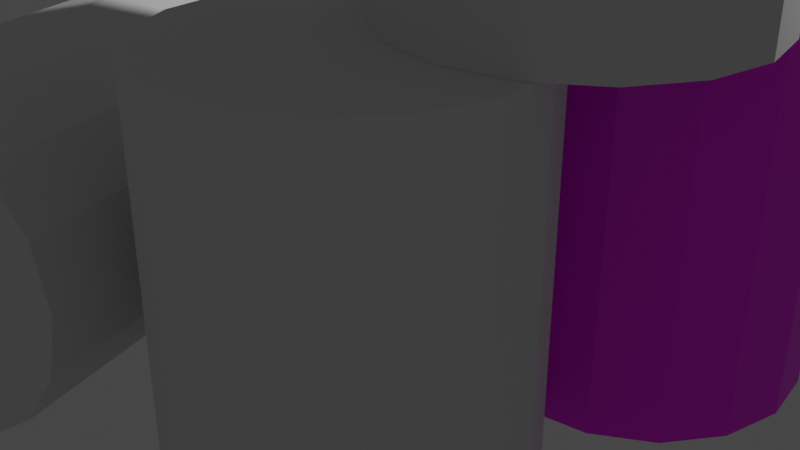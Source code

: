 # Source: 1_-_Achmad_Rafidani_Aufar_-_model.blend  (saved by Blender 2.93.21; exported with 4.5.12 LTS)
import bpy
from mathutils import Matrix  # noqa: F401  (used for matrix-valued properties, if any)

bpy.ops.wm.read_factory_settings(use_empty=True)
scene = bpy.context.scene
scene.name = 'Scene'

# ---- collections
col_collection = bpy.data.collections.new('Collection'); scene.collection.children.link(col_collection)

# ---- images (referenced by path relative to the original .blend; pixels are not part of the script)
import os
ASSET_DIR = os.environ.get("B2B_ASSET_DIR", "")  # directory of the original .blend (textures are referenced by path, not embedded)
HERE = os.path.dirname(os.path.abspath(__file__))  # packed textures are extracted next to this script under _unpacked/

def load_image(name, relpath, width, height, colorspace="sRGB"):
    """Load a texture the original file referenced (path relative to the .blend, or extracted next to this script)."""
    p = next((c for c in (os.path.join(HERE, relpath), os.path.join(ASSET_DIR, relpath)) if relpath and os.path.exists(c)), "")
    if p:
        img = bpy.data.images.load(p, check_existing=True)
        img.name = name
    else:  # same state as the original file: an image datablock whose file is absent (Cycles renders it pink)
        img = bpy.data.images.new(name, width, height)
        img.source = "FILE"
        img.filepath = "//" + (relpath or name)
    img.colorspace_settings.name = colorspace
    return img
img_barrel_png = load_image('Barrel.png', 'Barrel.png', 1024, 1024, 'sRGB')

# ---- materials (node trees are filled in below, after node groups)
mat_material = bpy.data.materials.new('Material')
mat_material.use_transparent_shadow = False

# ---- material node trees
mat_material.use_nodes = True; mat_material.node_tree.nodes.clear()
_N = mat_material.node_tree.nodes; _L = mat_material.node_tree.links
n0 = _N.new('ShaderNodeOutputMaterial'); n0.name = 'Material Output'; n0.location = (300, 300)
n1 = _N.new('ShaderNodeBsdfPrincipled'); n1.name = 'Principled BSDF'; n1.location = (10, 300)
n1.distribution = 'GGX'
n1.subsurface_method = 'BURLEY'
n1.inputs[3].default_value = 1.45
n1.inputs[27].default_value = (0.0, 0.0, 0.0, 1.0)
n1.inputs[28].default_value = 1.0
n2 = _N.new('ShaderNodeTexImage'); n2.name = 'Image Texture'; n2.location = (-523, 173)
n2.image = img_barrel_png
_L.new(n1.outputs[0], n0.inputs[0])
_L.new(n2.outputs[0], n1.inputs[0])
n0.is_active_output = True

# ---- world
world_world = bpy.data.worlds.new('World'); scene.world = world_world
world_world.use_nodes = True; world_world.node_tree.nodes.clear()
_N = world_world.node_tree.nodes; _L = world_world.node_tree.links
n0 = _N.new('ShaderNodeOutputWorld'); n0.name = 'World Output'; n0.location = (300, 300)
n1 = _N.new('ShaderNodeBackground'); n1.name = 'Background'; n1.location = (10, 300)
n1.inputs[0].default_value = (0.05088, 0.05088, 0.05088, 1.0)
_L.new(n1.outputs[0], n0.inputs[0])
n0.is_active_output = True
world_world.color = (0.05088, 0.05088, 0.05088)
world_world.use_sun_shadow = False
world_world.sun_shadow_jitter_overblur = 0.0

# ---- cameras
cam_camera = bpy.data.cameras.new('Camera')
cam_camera.clip_end = 100.0
cam_camera.ortho_scale = 7.314

# ---- lights
light_light = bpy.data.lights.new('Light', 'POINT')
light_light.transmission_factor = 0.0
light_light.energy = 1000.0
light_light.shadow_soft_size = 0.1
light_light.shadow_maximum_resolution = 0.006
light_light.use_absolute_resolution = True

# ---- meshes
me_cube_001 = bpy.data.meshes.new('Cube.001')
me_cube_001.from_pydata([(-1.0, -1.0, -1.0), (-1.0, -1.0, 1.0), (-1.0, 1.0, -1.0), (-1.0, 1.0, 1.0), (1.0, -1.0, -1.0), (1.0, -1.0, 1.0), (1.0, 1.0, -1.0), (1.0, 1.0, 1.0)], [], [(0, 1, 3, 2), (2, 3, 7, 6), (6, 7, 5, 4), (4, 5, 1, 0), (2, 6, 4, 0), (7, 3, 1, 5)])
_uv = me_cube_001.uv_layers.new(name='UVMap')
_uv.uv.foreach_set('vector', [0.375, 0.0, 0.625, 0.0, 0.625, 0.25, 0.375, 0.25, 0.375, 0.25, 0.625, 0.25, 0.625, 0.5, 0.375, 0.5, 0.375, 0.5, 0.625, 0.5, 0.625, 0.75, 0.375, 0.75, 0.375, 0.75, 0.625, 0.75, 0.625, 1.0, 0.375, 1.0, 0.125, 0.5, 0.375, 0.5, 0.375, 0.75, 0.125, 0.75, 0.625, 0.5, 0.875, 0.5, 0.875, 0.75, 0.625, 0.75])
me_cube_001.use_remesh_fix_poles = True
me_cube_001.use_remesh_preserve_attributes = False
me_cube_001.update()
me_cube_003 = bpy.data.meshes.new('Cube.003')
me_cube_003.from_pydata([(-1.0, -1.0, -1.0), (-1.0, -1.0, 1.0), (-1.0, 1.0, -1.0), (-1.0, 1.0, 1.0), (1.0, -1.0, -1.0), (1.0, -1.0, 1.0), (1.0, 1.0, -1.0), (1.0, 1.0, 1.0)], [], [(0, 1, 3, 2), (2, 3, 7, 6), (6, 7, 5, 4), (4, 5, 1, 0), (2, 6, 4, 0), (7, 3, 1, 5)])
_uv = me_cube_003.uv_layers.new(name='UVMap')
_uv.uv.foreach_set('vector', [0.375, 0.0, 0.625, 0.0, 0.625, 0.25, 0.375, 0.25, 0.375, 0.25, 0.625, 0.25, 0.625, 0.5, 0.375, 0.5, 0.375, 0.5, 0.625, 0.5, 0.625, 0.75, 0.375, 0.75, 0.375, 0.75, 0.625, 0.75, 0.625, 1.0, 0.375, 1.0, 0.125, 0.5, 0.375, 0.5, 0.375, 0.75, 0.125, 0.75, 0.625, 0.5, 0.875, 0.5, 0.875, 0.75, 0.625, 0.75])
me_cube_003.use_remesh_fix_poles = True
me_cube_003.use_remesh_preserve_attributes = False
me_cube_003.update()
me_cube_004 = bpy.data.meshes.new('Cube.004')
me_cube_004.from_pydata([(-1.0, -1.0, -1.0), (-1.0, -1.0, 1.0), (-1.0, 1.0, -1.0), (-1.0, 1.0, 1.0), (1.0, -1.0, -1.0), (1.0, -1.0, 1.0), (1.0, 1.0, -1.0), (1.0, 1.0, 1.0)], [], [(0, 1, 3, 2), (2, 3, 7, 6), (6, 7, 5, 4), (4, 5, 1, 0), (2, 6, 4, 0), (7, 3, 1, 5)])
_uv = me_cube_004.uv_layers.new(name='UVMap')
_uv.uv.foreach_set('vector', [0.375, 0.0, 0.625, 0.0, 0.625, 0.25, 0.375, 0.25, 0.375, 0.25, 0.625, 0.25, 0.625, 0.5, 0.375, 0.5, 0.375, 0.5, 0.625, 0.5, 0.625, 0.75, 0.375, 0.75, 0.375, 0.75, 0.625, 0.75, 0.625, 1.0, 0.375, 1.0, 0.125, 0.5, 0.375, 0.5, 0.375, 0.75, 0.125, 0.75, 0.625, 0.5, 0.875, 0.5, 0.875, 0.75, 0.625, 0.75])
me_cube_004.use_remesh_fix_poles = True
me_cube_004.use_remesh_preserve_attributes = False
me_cube_004.update()
me_cylinder_001 = bpy.data.meshes.new('Cylinder.001')
me_cylinder_001.from_pydata([(0.0, 1.0, -1.0), (0.0, 1.0, 1.0), (0.3827, 0.9239, -1.0), (0.3827, 0.9239, 1.0), (0.7071, 0.7071, -1.0), (0.7071, 0.7071, 1.0), (0.9239, 0.3827, -1.0), (0.9239, 0.3827, 1.0), (1.0, -4.371e-08, -1.0), (1.0, -4.371e-08, 1.0), (0.9239, -0.3827, -1.0), (0.9239, -0.3827, 1.0), (0.7071, -0.7071, -1.0), (0.7071, -0.7071, 1.0), (0.3827, -0.9239, -1.0), (0.3827, -0.9239, 1.0), (-8.742e-08, -1.0, -1.0), (-8.742e-08, -1.0, 1.0), (-0.3827, -0.9239, -1.0), (-0.3827, -0.9239, 1.0), (-0.7071, -0.7071, -1.0), (-0.7071, -0.7071, 1.0), (-0.9239, -0.3827, -1.0), (-0.9239, -0.3827, 1.0), (-1.0, 1.192e-08, -1.0), (-1.0, 1.192e-08, 1.0), (-0.9239, 0.3827, -1.0), (-0.9239, 0.3827, 1.0), (-0.7071, 0.7071, -1.0), (-0.7071, 0.7071, 1.0), (-0.3827, 0.9239, -1.0), (-0.3827, 0.9239, 1.0)], [], [(0, 1, 3, 2), (2, 3, 5, 4), (4, 5, 7, 6), (6, 7, 9, 8), (8, 9, 11, 10), (10, 11, 13, 12), (12, 13, 15, 14), (14, 15, 17, 16), (16, 17, 19, 18), (18, 19, 21, 20), (20, 21, 23, 22), (22, 23, 25, 24), (24, 25, 27, 26), (26, 27, 29, 28), (3, 1, 31, 29, 27, 25, 23, 21, 19, 17, 15, 13, 11, 9, 7, 5), (28, 29, 31, 30), (30, 31, 1, 0), (0, 2, 4, 6, 8, 10, 12, 14, 16, 18, 20, 22, 24, 26, 28, 30)])
_uv = me_cylinder_001.uv_layers.new(name='UVMap')
_uv.uv.foreach_set('vector', [0.3934, 0.6138, 0.0001754, 0.6138, 0.0001754, 0.5371, 0.3934, 0.5371, 0.3934, 0.5371, 0.0001754, 0.5371, 0.0001754, 0.4604, 0.3934, 0.4604, 0.3934, 0.4604, 0.0001754, 0.4604, 0.0001754, 0.3837, 0.3934, 0.3837, 0.3934, 0.3837, 0.0001754, 0.3837, 0.0001754, 0.307, 0.3934, 0.307, 0.3934, 0.307, 0.0001754, 0.307, 0.0001754, 0.2303, 0.3934, 0.2303, 0.3934, 0.2303, 0.0001754, 0.2303, 0.0001754, 0.1536, 0.3934, 0.1536, 0.3934, 0.1536, 0.0001754, 0.1536, 0.0001755, 0.07688, 0.3934, 0.07688, 0.3934, 0.07688, 0.0001755, 0.07688, 0.0001755, 0.0001754, 0.3934, 0.0001756, 0.7869, 0.6138, 0.3937, 0.6138, 0.3937, 0.5371, 0.7869, 0.5371, 0.7869, 0.5371, 0.3937, 0.5371, 0.3937, 0.4604, 0.7869, 0.4604, 0.7869, 0.4604, 0.3937, 0.4604, 0.3937, 0.3837, 0.7869, 0.3837, 0.7869, 0.3837, 0.3937, 0.3837, 0.3937, 0.307, 0.7869, 0.307, 0.7869, 0.307, 0.3937, 0.307, 0.3937, 0.2303, 0.7869, 0.2303, 0.7869, 0.2303, 0.3937, 0.2303, 0.3937, 0.1536, 0.7869, 0.1536, 0.7424, 0.6978, 0.7718, 0.7687, 0.7718, 0.8454, 0.7424, 0.9162, 0.6882, 0.9705, 0.6173, 0.9998, 0.5406, 0.9998, 0.4698, 0.9705, 0.4155, 0.9162, 0.3862, 0.8454, 0.3862, 0.7687, 0.4155, 0.6978, 0.4698, 0.6435, 0.5406, 0.6142, 0.6173, 0.6142, 0.6882, 0.6435, 0.7869, 0.1536, 0.3937, 0.1536, 0.3937, 0.07688, 0.7869, 0.07688, 0.7869, 0.07688, 0.3937, 0.07688, 0.3937, 0.0001754, 0.7869, 0.0001754, 0.1546, 0.9998, 0.08377, 0.9705, 0.02953, 0.9162, 0.0001754, 0.8454, 0.0001754, 0.7687, 0.02953, 0.6978, 0.08377, 0.6435, 0.1546, 0.6142, 0.2313, 0.6142, 0.3022, 0.6435, 0.3565, 0.6978, 0.3858, 0.7687, 0.3858, 0.8454, 0.3565, 0.9162, 0.3022, 0.9705, 0.2313, 0.9998])
me_cylinder_001.materials.append(mat_material)
me_cylinder_001.use_remesh_fix_poles = True
me_cylinder_001.use_remesh_preserve_attributes = False
me_cylinder_001.update()
me_cylinder_002 = bpy.data.meshes.new('Cylinder.002')
me_cylinder_002.from_pydata([(0.0, 1.0, -1.0), (0.0, 1.0, 1.0), (0.3827, 0.9239, -1.0), (0.3827, 0.9239, 1.0), (0.7071, 0.7071, -1.0), (0.7071, 0.7071, 1.0), (0.9239, 0.3827, -1.0), (0.9239, 0.3827, 1.0), (1.0, -4.371e-08, -1.0), (1.0, -4.371e-08, 1.0), (0.9239, -0.3827, -1.0), (0.9239, -0.3827, 1.0), (0.7071, -0.7071, -1.0), (0.7071, -0.7071, 1.0), (0.3827, -0.9239, -1.0), (0.3827, -0.9239, 1.0), (-8.742e-08, -1.0, -1.0), (-8.742e-08, -1.0, 1.0), (-0.3827, -0.9239, -1.0), (-0.3827, -0.9239, 1.0), (-0.7071, -0.7071, -1.0), (-0.7071, -0.7071, 1.0), (-0.9239, -0.3827, -1.0), (-0.9239, -0.3827, 1.0), (-1.0, 1.192e-08, -1.0), (-1.0, 1.192e-08, 1.0), (-0.9239, 0.3827, -1.0), (-0.9239, 0.3827, 1.0), (-0.7071, 0.7071, -1.0), (-0.7071, 0.7071, 1.0), (-0.3827, 0.9239, -1.0), (-0.3827, 0.9239, 1.0)], [], [(0, 1, 3, 2), (2, 3, 5, 4), (4, 5, 7, 6), (6, 7, 9, 8), (8, 9, 11, 10), (10, 11, 13, 12), (12, 13, 15, 14), (14, 15, 17, 16), (16, 17, 19, 18), (18, 19, 21, 20), (20, 21, 23, 22), (22, 23, 25, 24), (24, 25, 27, 26), (26, 27, 29, 28), (3, 1, 31, 29, 27, 25, 23, 21, 19, 17, 15, 13, 11, 9, 7, 5), (28, 29, 31, 30), (30, 31, 1, 0), (0, 2, 4, 6, 8, 10, 12, 14, 16, 18, 20, 22, 24, 26, 28, 30)])
_uv = me_cylinder_002.uv_layers.new(name='UVMap')
_uv.uv.foreach_set('vector', [1.0, 0.5, 1.0, 1.0, 0.9375, 1.0, 0.9375, 0.5, 0.9375, 0.5, 0.9375, 1.0, 0.875, 1.0, 0.875, 0.5, 0.875, 0.5, 0.875, 1.0, 0.8125, 1.0, 0.8125, 0.5, 0.8125, 0.5, 0.8125, 1.0, 0.75, 1.0, 0.75, 0.5, 0.75, 0.5, 0.75, 1.0, 0.6875, 1.0, 0.6875, 0.5, 0.6875, 0.5, 0.6875, 1.0, 0.625, 1.0, 0.625, 0.5, 0.625, 0.5, 0.625, 1.0, 0.5625, 1.0, 0.5625, 0.5, 0.5625, 0.5, 0.5625, 1.0, 0.5, 1.0, 0.5, 0.5, 0.5, 0.5, 0.5, 1.0, 0.4375, 1.0, 0.4375, 0.5, 0.4375, 0.5, 0.4375, 1.0, 0.375, 1.0, 0.375, 0.5, 0.375, 0.5, 0.375, 1.0, 0.3125, 1.0, 0.3125, 0.5, 0.3125, 0.5, 0.3125, 1.0, 0.25, 1.0, 0.25, 0.5, 0.25, 0.5, 0.25, 1.0, 0.1875, 1.0, 0.1875, 0.5, 0.1875, 0.5, 0.1875, 1.0, 0.125, 1.0, 0.125, 0.5, 0.3418, 0.4717, 0.25, 0.49, 0.1582, 0.4717, 0.08029, 0.4197, 0.02827, 0.3418, 0.01, 0.25, 0.02827, 0.1582, 0.08029, 0.08029, 0.1582, 0.02827, 0.25, 0.01, 0.3418, 0.02827, 0.4197, 0.08029, 0.4717, 0.1582, 0.49, 0.25, 0.4717, 0.3418, 0.4197, 0.4197, 0.125, 0.5, 0.125, 1.0, 0.0625, 1.0, 0.0625, 0.5, 0.0625, 0.5, 0.0625, 1.0, 0.0, 1.0, 0.0, 0.5, 0.75, 0.49, 0.8418, 0.4717, 0.9197, 0.4197, 0.9717, 0.3418, 0.99, 0.25, 0.9717, 0.1582, 0.9197, 0.08029, 0.8418, 0.02827, 0.75, 0.01, 0.6582, 0.02827, 0.5803, 0.08029, 0.5283, 0.1582, 0.51, 0.25, 0.5283, 0.3418, 0.5803, 0.4197, 0.6582, 0.4717])
me_cylinder_002.use_remesh_fix_poles = True
me_cylinder_002.use_remesh_preserve_attributes = False
me_cylinder_002.update()
me_cylinder_003 = bpy.data.meshes.new('Cylinder.003')
me_cylinder_003.from_pydata([(0.0, 1.0, -1.0), (0.0, 1.0, 1.0), (0.3827, 0.9239, -1.0), (0.3827, 0.9239, 1.0), (0.7071, 0.7071, -1.0), (0.7071, 0.7071, 1.0), (0.9239, 0.3827, -1.0), (0.9239, 0.3827, 1.0), (1.0, -4.371e-08, -1.0), (1.0, -4.371e-08, 1.0), (0.9239, -0.3827, -1.0), (0.9239, -0.3827, 1.0), (0.7071, -0.7071, -1.0), (0.7071, -0.7071, 1.0), (0.3827, -0.9239, -1.0), (0.3827, -0.9239, 1.0), (-8.742e-08, -1.0, -1.0), (-8.742e-08, -1.0, 1.0), (-0.3827, -0.9239, -1.0), (-0.3827, -0.9239, 1.0), (-0.7071, -0.7071, -1.0), (-0.7071, -0.7071, 1.0), (-0.9239, -0.3827, -1.0), (-0.9239, -0.3827, 1.0), (-1.0, 1.192e-08, -1.0), (-1.0, 1.192e-08, 1.0), (-0.9239, 0.3827, -1.0), (-0.9239, 0.3827, 1.0), (-0.7071, 0.7071, -1.0), (-0.7071, 0.7071, 1.0), (-0.3827, 0.9239, -1.0), (-0.3827, 0.9239, 1.0)], [], [(0, 1, 3, 2), (2, 3, 5, 4), (4, 5, 7, 6), (6, 7, 9, 8), (8, 9, 11, 10), (10, 11, 13, 12), (12, 13, 15, 14), (14, 15, 17, 16), (16, 17, 19, 18), (18, 19, 21, 20), (20, 21, 23, 22), (22, 23, 25, 24), (24, 25, 27, 26), (26, 27, 29, 28), (3, 1, 31, 29, 27, 25, 23, 21, 19, 17, 15, 13, 11, 9, 7, 5), (28, 29, 31, 30), (30, 31, 1, 0), (0, 2, 4, 6, 8, 10, 12, 14, 16, 18, 20, 22, 24, 26, 28, 30)])
_uv = me_cylinder_003.uv_layers.new(name='UVMap')
_uv.uv.foreach_set('vector', [1.0, 0.5, 1.0, 1.0, 0.9375, 1.0, 0.9375, 0.5, 0.9375, 0.5, 0.9375, 1.0, 0.875, 1.0, 0.875, 0.5, 0.875, 0.5, 0.875, 1.0, 0.8125, 1.0, 0.8125, 0.5, 0.8125, 0.5, 0.8125, 1.0, 0.75, 1.0, 0.75, 0.5, 0.75, 0.5, 0.75, 1.0, 0.6875, 1.0, 0.6875, 0.5, 0.6875, 0.5, 0.6875, 1.0, 0.625, 1.0, 0.625, 0.5, 0.625, 0.5, 0.625, 1.0, 0.5625, 1.0, 0.5625, 0.5, 0.5625, 0.5, 0.5625, 1.0, 0.5, 1.0, 0.5, 0.5, 0.5, 0.5, 0.5, 1.0, 0.4375, 1.0, 0.4375, 0.5, 0.4375, 0.5, 0.4375, 1.0, 0.375, 1.0, 0.375, 0.5, 0.375, 0.5, 0.375, 1.0, 0.3125, 1.0, 0.3125, 0.5, 0.3125, 0.5, 0.3125, 1.0, 0.25, 1.0, 0.25, 0.5, 0.25, 0.5, 0.25, 1.0, 0.1875, 1.0, 0.1875, 0.5, 0.1875, 0.5, 0.1875, 1.0, 0.125, 1.0, 0.125, 0.5, 0.3418, 0.4717, 0.25, 0.49, 0.1582, 0.4717, 0.08029, 0.4197, 0.02827, 0.3418, 0.01, 0.25, 0.02827, 0.1582, 0.08029, 0.08029, 0.1582, 0.02827, 0.25, 0.01, 0.3418, 0.02827, 0.4197, 0.08029, 0.4717, 0.1582, 0.49, 0.25, 0.4717, 0.3418, 0.4197, 0.4197, 0.125, 0.5, 0.125, 1.0, 0.0625, 1.0, 0.0625, 0.5, 0.0625, 0.5, 0.0625, 1.0, 0.0, 1.0, 0.0, 0.5, 0.75, 0.49, 0.8418, 0.4717, 0.9197, 0.4197, 0.9717, 0.3418, 0.99, 0.25, 0.9717, 0.1582, 0.9197, 0.08029, 0.8418, 0.02827, 0.75, 0.01, 0.6582, 0.02827, 0.5803, 0.08029, 0.5283, 0.1582, 0.51, 0.25, 0.5283, 0.3418, 0.5803, 0.4197, 0.6582, 0.4717])
me_cylinder_003.use_remesh_fix_poles = True
me_cylinder_003.use_remesh_preserve_attributes = False
me_cylinder_003.update()
me_cylinder_004 = bpy.data.meshes.new('Cylinder.004')
me_cylinder_004.from_pydata([(0.0, 1.0, -1.0), (0.0, 1.0, 1.0), (0.3827, 0.9239, -1.0), (0.3827, 0.9239, 1.0), (0.7071, 0.7071, -1.0), (0.7071, 0.7071, 1.0), (0.9239, 0.3827, -1.0), (0.9239, 0.3827, 1.0), (1.0, -4.371e-08, -1.0), (1.0, -4.371e-08, 1.0), (0.9239, -0.3827, -1.0), (0.9239, -0.3827, 1.0), (0.7071, -0.7071, -1.0), (0.7071, -0.7071, 1.0), (0.3827, -0.9239, -1.0), (0.3827, -0.9239, 1.0), (-8.742e-08, -1.0, -1.0), (-8.742e-08, -1.0, 1.0), (-0.3827, -0.9239, -1.0), (-0.3827, -0.9239, 1.0), (-0.7071, -0.7071, -1.0), (-0.7071, -0.7071, 1.0), (-0.9239, -0.3827, -1.0), (-0.9239, -0.3827, 1.0), (-1.0, 1.192e-08, -1.0), (-1.0, 1.192e-08, 1.0), (-0.9239, 0.3827, -1.0), (-0.9239, 0.3827, 1.0), (-0.7071, 0.7071, -1.0), (-0.7071, 0.7071, 1.0), (-0.3827, 0.9239, -1.0), (-0.3827, 0.9239, 1.0)], [], [(0, 1, 3, 2), (2, 3, 5, 4), (4, 5, 7, 6), (6, 7, 9, 8), (8, 9, 11, 10), (10, 11, 13, 12), (12, 13, 15, 14), (14, 15, 17, 16), (16, 17, 19, 18), (18, 19, 21, 20), (20, 21, 23, 22), (22, 23, 25, 24), (24, 25, 27, 26), (26, 27, 29, 28), (3, 1, 31, 29, 27, 25, 23, 21, 19, 17, 15, 13, 11, 9, 7, 5), (28, 29, 31, 30), (30, 31, 1, 0), (0, 2, 4, 6, 8, 10, 12, 14, 16, 18, 20, 22, 24, 26, 28, 30)])
_uv = me_cylinder_004.uv_layers.new(name='UVMap')
_uv.uv.foreach_set('vector', [1.0, 0.5, 1.0, 1.0, 0.9375, 1.0, 0.9375, 0.5, 0.9375, 0.5, 0.9375, 1.0, 0.875, 1.0, 0.875, 0.5, 0.875, 0.5, 0.875, 1.0, 0.8125, 1.0, 0.8125, 0.5, 0.8125, 0.5, 0.8125, 1.0, 0.75, 1.0, 0.75, 0.5, 0.75, 0.5, 0.75, 1.0, 0.6875, 1.0, 0.6875, 0.5, 0.6875, 0.5, 0.6875, 1.0, 0.625, 1.0, 0.625, 0.5, 0.625, 0.5, 0.625, 1.0, 0.5625, 1.0, 0.5625, 0.5, 0.5625, 0.5, 0.5625, 1.0, 0.5, 1.0, 0.5, 0.5, 0.5, 0.5, 0.5, 1.0, 0.4375, 1.0, 0.4375, 0.5, 0.4375, 0.5, 0.4375, 1.0, 0.375, 1.0, 0.375, 0.5, 0.375, 0.5, 0.375, 1.0, 0.3125, 1.0, 0.3125, 0.5, 0.3125, 0.5, 0.3125, 1.0, 0.25, 1.0, 0.25, 0.5, 0.25, 0.5, 0.25, 1.0, 0.1875, 1.0, 0.1875, 0.5, 0.1875, 0.5, 0.1875, 1.0, 0.125, 1.0, 0.125, 0.5, 0.3418, 0.4717, 0.25, 0.49, 0.1582, 0.4717, 0.08029, 0.4197, 0.02827, 0.3418, 0.01, 0.25, 0.02827, 0.1582, 0.08029, 0.08029, 0.1582, 0.02827, 0.25, 0.01, 0.3418, 0.02827, 0.4197, 0.08029, 0.4717, 0.1582, 0.49, 0.25, 0.4717, 0.3418, 0.4197, 0.4197, 0.125, 0.5, 0.125, 1.0, 0.0625, 1.0, 0.0625, 0.5, 0.0625, 0.5, 0.0625, 1.0, 0.0, 1.0, 0.0, 0.5, 0.75, 0.49, 0.8418, 0.4717, 0.9197, 0.4197, 0.9717, 0.3418, 0.99, 0.25, 0.9717, 0.1582, 0.9197, 0.08029, 0.8418, 0.02827, 0.75, 0.01, 0.6582, 0.02827, 0.5803, 0.08029, 0.5283, 0.1582, 0.51, 0.25, 0.5283, 0.3418, 0.5803, 0.4197, 0.6582, 0.4717])
me_cylinder_004.use_remesh_fix_poles = True
me_cylinder_004.use_remesh_preserve_attributes = False
me_cylinder_004.update()

# ---- objects
ob_light = bpy.data.objects.new('Light', light_light)
ob_camera = bpy.data.objects.new('Camera', cam_camera)
ob_book_1 = bpy.data.objects.new('Book 1', me_cube_001)
ob_book_2 = bpy.data.objects.new('Book 2', me_cube_003)
ob_book_3 = bpy.data.objects.new('Book 3', me_cube_004)
ob_barrel_1 = bpy.data.objects.new('Barrel 1', me_cylinder_001)
ob_barrel_3 = bpy.data.objects.new('Barrel 3', me_cylinder_002)
ob_barrel_2 = bpy.data.objects.new('Barrel 2', me_cylinder_003)
ob_barrel_4 = bpy.data.objects.new('Barrel 4', me_cylinder_004)

# ---- transforms, parenting, visibility, modifiers, constraints
ob_light.location = (4.076, 1.005, 5.904)
ob_light.rotation_euler = (0.6503, 0.05522, 1.866)
ob_light.lock_rotations_4d = False
ob_light.empty_display_type = 'ARROWS'
ob_light.color = (0.0, 0.0, 0.0, 0.0)
ob_light.lineart.crease_threshold = 0.0
ob_camera.location = (7.359, -6.926, 4.958)
ob_camera.rotation_euler = (1.109, 0.0, 0.8149)
ob_camera.lock_rotations_4d = False
ob_camera.empty_display_type = 'ARROWS'
ob_camera.color = (0.0, 0.0, 0.0, 0.0)
ob_camera.display_type = 'WIRE'
ob_camera.lineart.crease_threshold = 0.0
ob_book_1.location = (0.0, 0.0, 0.177)
ob_book_1.scale = (0.7356, 1.0, 0.1772)
ob_book_2.location = (0.0, 0.0, 0.5313)
ob_book_2.rotation_euler = (0.0, -0.0, 0.3482)
ob_book_2.scale = (0.7356, 1.0, 0.1772)
ob_book_3.location = (-0.05107, -0.2223, 0.8857)
ob_book_3.rotation_euler = (0.0, -0.0, 0.154)
ob_book_3.scale = (0.7356, 1.0, 0.1772)
ob_barrel_1.location = (3.006, -0.2126, 1.513)
ob_barrel_1.scale = (1.327, 1.327, 1.513)
ob_barrel_3.location = (2.506, -2.809, 1.513)
ob_barrel_3.rotation_euler = (0.0, -0.0, 0.3273)
ob_barrel_3.scale = (1.327, 1.327, 1.513)
ob_barrel_2.location = (3.163, -1.45, 4.54)
ob_barrel_2.rotation_euler = (0.0, -0.0, -1.123)
ob_barrel_2.scale = (1.327, 1.327, 1.513)
ob_barrel_4.location = (-0.2578, -3.393, 1.327)
ob_barrel_4.rotation_euler = (1.571, -0.0, 0.3273)
ob_barrel_4.scale = (1.327, 1.327, 1.513)

# ---- collection membership
col_collection.objects.link(ob_light)
col_collection.objects.link(ob_camera)
col_collection.objects.link(ob_book_1)
col_collection.objects.link(ob_book_2)
col_collection.objects.link(ob_book_3)
col_collection.objects.link(ob_barrel_1)
col_collection.objects.link(ob_barrel_3)
col_collection.objects.link(ob_barrel_2)
col_collection.objects.link(ob_barrel_4)

# ---- scene / render settings (as saved in the file)
scene.camera = ob_camera
scene.frame_start = 1; scene.frame_end = 250; scene.frame_set(1)
scene.render.engine = 'BLENDER_EEVEE_NEXT'
scene.cycles.use_denoising = False
scene.cycles.samples = 128
scene.cycles.sampling_pattern = 'TABULATED_SOBOL'
scene.cycles.use_adaptive_sampling = False
scene.cycles.use_light_tree = False
scene.view_settings.view_transform = 'Filmic'
bpy.context.view_layer.update()
